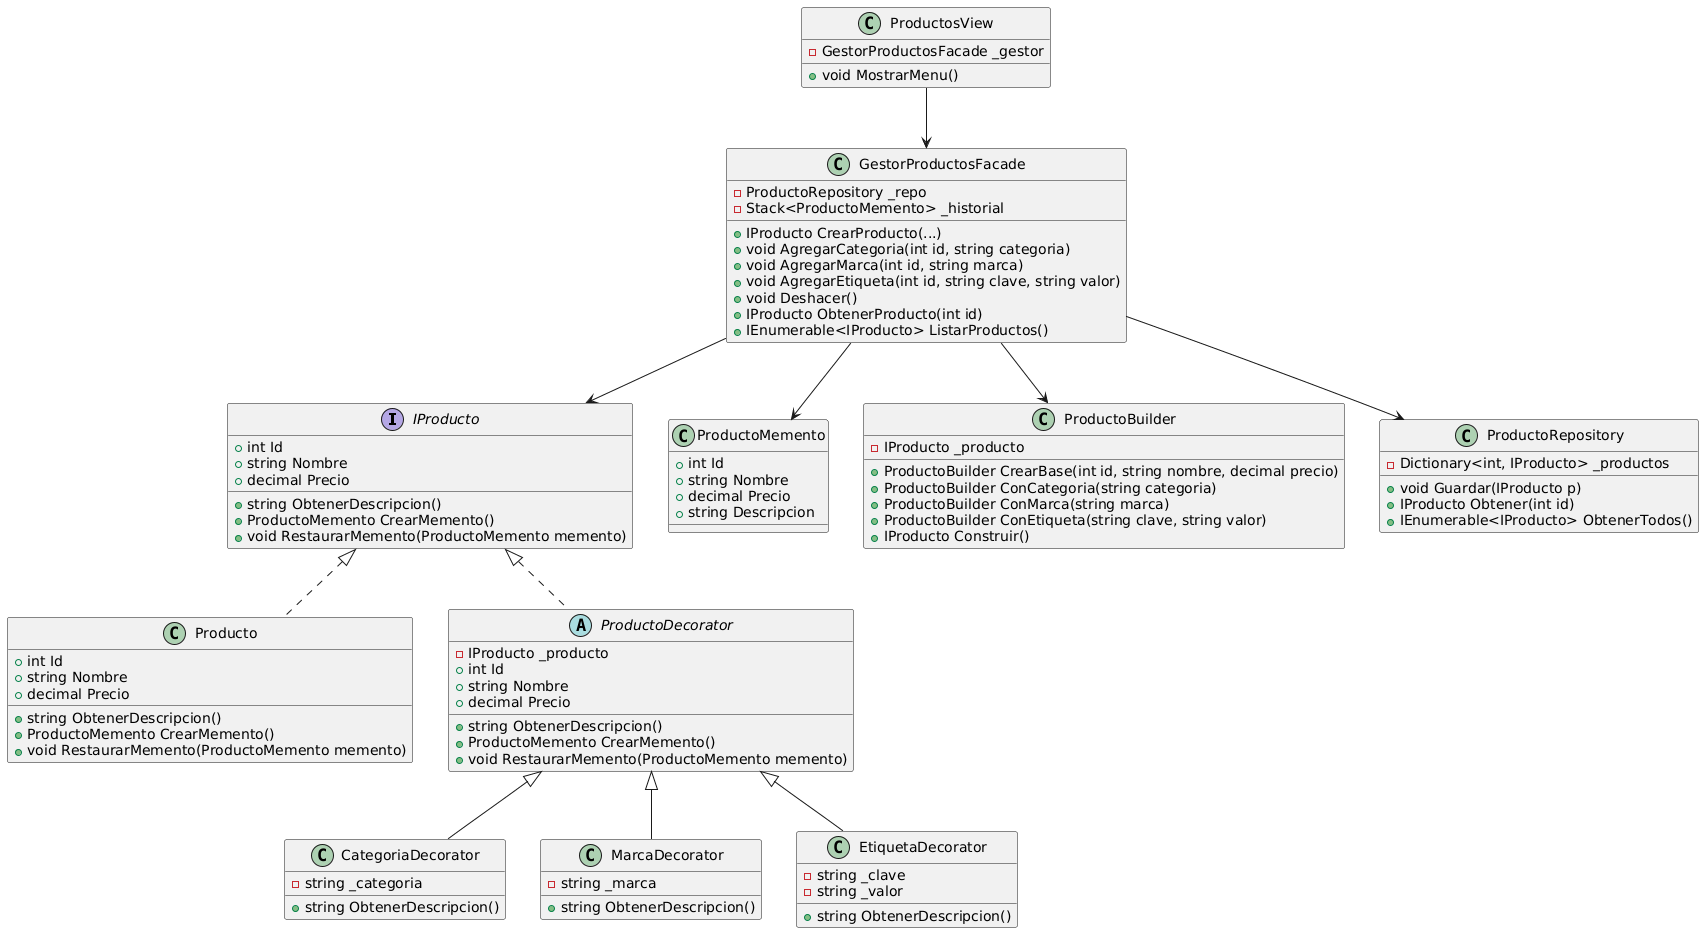

The diagram above was rendered by PlantUML. Its source (embedded in the PNG):
@startuml
' ===== Clases del Modelo =====
interface IProducto {
    +int Id
    +string Nombre
    +decimal Precio
    +string ObtenerDescripcion()
    +ProductoMemento CrearMemento()
    +void RestaurarMemento(ProductoMemento memento)
}

class Producto {
    +int Id
    +string Nombre
    +decimal Precio
    +string ObtenerDescripcion()
    +ProductoMemento CrearMemento()
    +void RestaurarMemento(ProductoMemento memento)
}

class ProductoMemento {
    +int Id
    +string Nombre
    +decimal Precio
    +string Descripcion
}

abstract class ProductoDecorator {
    -IProducto _producto
    +int Id
    +string Nombre
    +decimal Precio
    +string ObtenerDescripcion()
    +ProductoMemento CrearMemento()
    +void RestaurarMemento(ProductoMemento memento)
}

class CategoriaDecorator {
    -string _categoria
    +string ObtenerDescripcion()
}
class MarcaDecorator {
    -string _marca
    +string ObtenerDescripcion()
}
class EtiquetaDecorator {
    -string _clave
    -string _valor
    +string ObtenerDescripcion()
}

ProductoDecorator <|-- CategoriaDecorator
ProductoDecorator <|-- MarcaDecorator
ProductoDecorator <|-- EtiquetaDecorator
IProducto <|.. Producto
IProducto <|.. ProductoDecorator

' ===== Builder =====
class ProductoBuilder {
    -IProducto _producto
    +ProductoBuilder CrearBase(int id, string nombre, decimal precio)
    +ProductoBuilder ConCategoria(string categoria)
    +ProductoBuilder ConMarca(string marca)
    +ProductoBuilder ConEtiqueta(string clave, string valor)
    +IProducto Construir()
}

' ===== Repositorio =====
class ProductoRepository {
    -Dictionary<int, IProducto> _productos
    +void Guardar(IProducto p)
    +IProducto Obtener(int id)
    +IEnumerable<IProducto> ObtenerTodos()
}

' ===== Facade / Controlador =====
class GestorProductosFacade {
    -ProductoRepository _repo
    -Stack<ProductoMemento> _historial
    +IProducto CrearProducto(...)
    +void AgregarCategoria(int id, string categoria)
    +void AgregarMarca(int id, string marca)
    +void AgregarEtiqueta(int id, string clave, string valor)
    +void Deshacer()
    +IProducto ObtenerProducto(int id)
    +IEnumerable<IProducto> ListarProductos()
}

GestorProductosFacade --> ProductoRepository
GestorProductosFacade --> ProductoMemento
GestorProductosFacade --> IProducto
GestorProductosFacade --> ProductoBuilder

' ===== Vista (MVC) =====
class ProductosView {
    -GestorProductosFacade _gestor
    +void MostrarMenu()
}

ProductosView --> GestorProductosFacade
@enduml